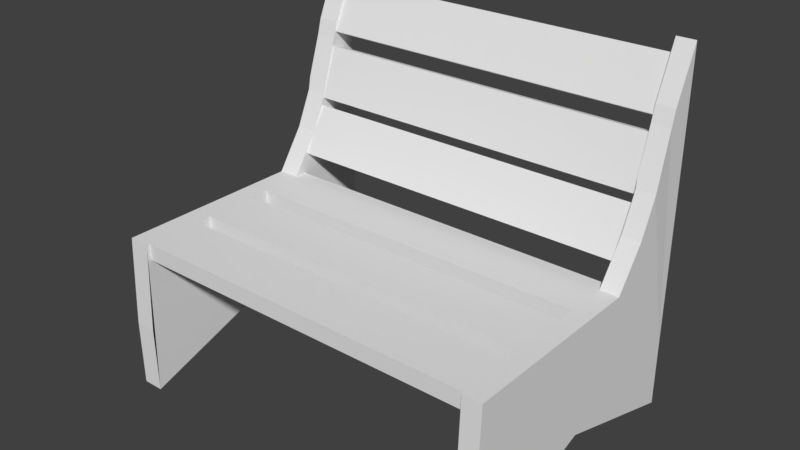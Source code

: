 # Source: benchFrag.blend  (saved by Blender 2.79.0; exported with 4.5.12 LTS)
import bpy
from mathutils import Matrix  # noqa: F401  (used for matrix-valued properties, if any)

bpy.ops.wm.read_factory_settings(use_empty=True)
scene = bpy.context.scene
scene.name = 'Scene'

# ---- collections
col_collection_1 = bpy.data.collections.new('Collection 1'); scene.collection.children.link(col_collection_1)

# ---- materials (node trees are filled in below, after node groups)
mat_material = bpy.data.materials.new('Material')
mat_material.alpha_threshold = 0.0
mat_material.use_transparent_shadow = False
mat_material.roughness = 0.5
mat_material.line_color = (0.0, 0.0, 0.0, 1.0)

# ---- material node trees

# ---- world
world_world = bpy.data.worlds.new('World'); scene.world = world_world
world_world.color = (0.05088, 0.05088, 0.05088)
world_world.use_sun_shadow = False
world_world.sun_shadow_jitter_overblur = 0.0
world_world.cycles.sampling_method = 'MANUAL'

# ---- meshes
me_cube_013 = bpy.data.meshes.new('Cube.013')
me_cube_013.from_pydata([(1.0, 0.5017, -0.1208), (-1.0, 0.5017, -0.1208), (-1.49e-07, 0.5017, -0.1208), (1.0, 0.1894, -0.1208), (-2.296e-07, 0.1894, -0.1208), (-1.0, 0.1894, -0.1208), (-1.0, 0.1894, -0.2155), (-1.0, 0.5017, -0.2155), (-1.49e-07, 0.5017, -0.2155), (1.0, 0.5017, -0.2155), (1.0, 0.1894, -0.2155), (-2.296e-07, 0.1894, -0.2155)], [], [(2, 4, 5, 1), (0, 3, 4, 2), (8, 7, 6, 11), (9, 8, 11, 10), (4, 3, 10, 11), (3, 0, 9, 10), (0, 2, 8, 9), (5, 4, 11, 6), (2, 1, 7, 8), (1, 5, 6, 7)])
me_cube_013.materials.append(mat_material)
me_cube_013.use_remesh_preserve_volume = False
me_cube_013.use_remesh_preserve_attributes = False
me_cube_013.use_mirror_vertex_groups = False
me_cube_013.update()
me_cube_012 = bpy.data.meshes.new('Cube.012')
me_cube_012.from_pydata([(1.0, 0.5017, -0.1208), (-1.0, 0.5017, -0.1208), (-1.49e-07, 0.5017, -0.1208), (1.0, 0.1894, -0.1208), (-2.296e-07, 0.1894, -0.1208), (-1.0, 0.1894, -0.1208), (-1.0, 0.1894, -0.2155), (-1.0, 0.5017, -0.2155), (-1.49e-07, 0.5017, -0.2155), (1.0, 0.5017, -0.2155), (1.0, 0.1894, -0.2155), (-2.296e-07, 0.1894, -0.2155)], [], [(2, 4, 5, 1), (0, 3, 4, 2), (8, 7, 6, 11), (9, 8, 11, 10), (4, 3, 10, 11), (3, 0, 9, 10), (0, 2, 8, 9), (5, 4, 11, 6), (2, 1, 7, 8), (1, 5, 6, 7)])
me_cube_012.materials.append(mat_material)
me_cube_012.use_remesh_preserve_volume = False
me_cube_012.use_remesh_preserve_attributes = False
me_cube_012.use_mirror_vertex_groups = False
me_cube_012.update()
me_cube_011 = bpy.data.meshes.new('Cube.011')
me_cube_011.from_pydata([(1.0, 0.5017, -0.1208), (-1.0, 0.5017, -0.1208), (-1.49e-07, 0.5017, -0.1208), (1.0, 0.1894, -0.1208), (-2.296e-07, 0.1894, -0.1208), (-1.0, 0.1894, -0.1208), (-1.0, 0.1894, -0.2155), (-1.0, 0.5017, -0.2155), (-1.49e-07, 0.5017, -0.2155), (1.0, 0.5017, -0.2155), (1.0, 0.1894, -0.2155), (-2.296e-07, 0.1894, -0.2155)], [], [(2, 4, 5, 1), (0, 3, 4, 2), (8, 7, 6, 11), (9, 8, 11, 10), (4, 3, 10, 11), (3, 0, 9, 10), (0, 2, 8, 9), (5, 4, 11, 6), (2, 1, 7, 8), (1, 5, 6, 7)])
me_cube_011.materials.append(mat_material)
me_cube_011.use_remesh_preserve_volume = False
me_cube_011.use_remesh_preserve_attributes = False
me_cube_011.use_mirror_vertex_groups = False
me_cube_011.update()
me_cube_010 = bpy.data.meshes.new('Cube.010')
me_cube_010.from_pydata([(1.0, 0.5017, -0.1208), (-1.0, 0.5017, -0.1208), (-1.49e-07, 0.5017, -0.1208), (1.0, 0.1894, -0.1208), (-2.296e-07, 0.1894, -0.1208), (-1.0, 0.1894, -0.1208), (-1.0, 0.1894, -0.2155), (-1.0, 0.5017, -0.2155), (-1.49e-07, 0.5017, -0.2155), (1.0, 0.5017, -0.2155), (1.0, 0.1894, -0.2155), (-2.296e-07, 0.1894, -0.2155)], [], [(2, 4, 5, 1), (0, 3, 4, 2), (8, 7, 6, 11), (9, 8, 11, 10), (4, 3, 10, 11), (3, 0, 9, 10), (0, 2, 8, 9), (5, 4, 11, 6), (2, 1, 7, 8), (1, 5, 6, 7)])
me_cube_010.materials.append(mat_material)
me_cube_010.use_remesh_preserve_volume = False
me_cube_010.use_remesh_preserve_attributes = False
me_cube_010.use_mirror_vertex_groups = False
me_cube_010.update()
me_cube_009 = bpy.data.meshes.new('Cube.009')
me_cube_009.from_pydata([(1.0, 0.5017, -0.1208), (-1.0, 0.5017, -0.1208), (-1.49e-07, 0.5017, -0.1208), (1.0, 0.1894, -0.1208), (-2.296e-07, 0.1894, -0.1208), (-1.0, 0.1894, -0.1208), (-1.0, 0.1894, -0.2155), (-1.0, 0.5017, -0.2155), (-1.49e-07, 0.5017, -0.2155), (1.0, 0.5017, -0.2155), (1.0, 0.1894, -0.2155), (-2.296e-07, 0.1894, -0.2155)], [], [(2, 4, 5, 1), (0, 3, 4, 2), (8, 7, 6, 11), (9, 8, 11, 10), (4, 3, 10, 11), (3, 0, 9, 10), (0, 2, 8, 9), (5, 4, 11, 6), (2, 1, 7, 8), (1, 5, 6, 7)])
me_cube_009.materials.append(mat_material)
me_cube_009.use_remesh_preserve_volume = False
me_cube_009.use_remesh_preserve_attributes = False
me_cube_009.use_mirror_vertex_groups = False
me_cube_009.update()
me_cube_007 = bpy.data.meshes.new('Cube.007')
me_cube_007.from_pydata([(1.0, 1.0, -1.0), (1.0, -0.5982, -1.0), (1.0, 1.0, 1.0), (1.0, -0.5783, -0.1208), (1.0, 1.0, -0.6221), (1.0, -0.6017, -0.6221), (1.0, 0.1992, -0.739), (1.0, 0.5017, -0.1208), (1.106, 0.1992, -0.739), (1.0, 0.8704, 0.7084), (1.0, 0.7687, 0.3896), (1.0, 0.8463, 0.6206), (1.009, 0.7452, 0.3187), (1.0, 0.1894, -0.1208), (1.0, 0.09422, -0.1208), (1.0, -0.181, -0.1208), (1.0, -0.3029, -0.1208), (1.006, 0.6553, 0.1114), (1.106, -0.5982, -1.0), (1.106, 1.0, -0.6221), (1.106, 1.0, 1.0), (1.106, -0.6017, -0.6221), (1.106, -0.5783, -0.1208), (1.106, -0.3029, -0.1208), (1.106, 1.0, -1.0), (1.106, 0.0571, -0.3583), (1.112, 0.6553, 0.1114), (1.106, 0.5017, -0.1208), (1.106, 0.8704, 0.7084), (1.106, 0.8463, 0.6206), (1.106, 0.7687, 0.3896), (1.115, 0.7452, 0.3187), (1.106, 0.1894, -0.1208), (1.106, 0.09422, -0.1208), (1.106, -0.181, -0.1208)], [], [(17, 7, 27, 26), (14, 15, 34, 33), (16, 3, 22, 23), (7, 13, 32, 27), (25, 27, 32, 33, 34, 23, 22, 21), (8, 25, 21, 18), (24, 19, 25, 8), (19, 20, 28, 29, 30, 31, 26, 27, 25), (1, 6, 8, 18), (12, 17, 26, 31), (10, 12, 31, 30), (4, 2, 20, 19), (3, 5, 21, 22), (9, 11, 29, 28), (13, 14, 33, 32), (2, 9, 28, 20), (0, 4, 19, 24), (11, 10, 30, 29), (5, 1, 18, 21), (15, 16, 23, 34), (6, 0, 24, 8), (4, 7, 17, 12, 10, 11, 9, 2), (4, 0, 6, 7), (3, 7, 6, 5), (6, 1, 5)])
me_cube_007.materials.append(mat_material)
me_cube_007.use_remesh_preserve_volume = False
me_cube_007.use_remesh_preserve_attributes = False
me_cube_007.use_mirror_vertex_groups = False
me_cube_007.update()
me_cube_001 = bpy.data.meshes.new('Cube.001')
me_cube_001.from_pydata([(1.0, 0.5017, -0.1208), (-1.0, 0.5017, -0.1208), (-1.49e-07, 0.5017, -0.1208), (1.0, 0.1894, -0.1208), (-2.296e-07, 0.1894, -0.1208), (-1.0, 0.1894, -0.1208), (-1.0, 0.1894, -0.2155), (-1.0, 0.5017, -0.2155), (-1.49e-07, 0.5017, -0.2155), (1.0, 0.5017, -0.2155), (1.0, 0.1894, -0.2155), (-2.296e-07, 0.1894, -0.2155)], [], [(2, 4, 5, 1), (0, 3, 4, 2), (8, 7, 6, 11), (9, 8, 11, 10), (4, 3, 10, 11), (3, 0, 9, 10), (0, 2, 8, 9), (5, 4, 11, 6), (2, 1, 7, 8), (1, 5, 6, 7)])
me_cube_001.materials.append(mat_material)
me_cube_001.use_remesh_preserve_volume = False
me_cube_001.use_remesh_preserve_attributes = False
me_cube_001.use_mirror_vertex_groups = False
me_cube_001.update()
me_cube = bpy.data.meshes.new('Cube')
me_cube.from_pydata([(-1.0, -0.5982, -1.0), (-1.0, 1.0, -1.0), (-1.0, -0.5783, -0.1208), (-1.0, 1.0, 1.0), (-1.0, -0.6017, -0.6221), (-1.0, 1.0, -0.6221), (-1.0, 0.1382, -0.739), (-1.0, 0.5017, -0.1208), (-1.0, 0.8704, 0.7084), (-1.0, 0.7687, 0.3896), (-1.0, 0.8463, 0.6206), (-0.9906, 0.7452, 0.3187), (-1.0, 0.1894, -0.1208), (-1.0, 0.09422, -0.1208), (-1.0, -0.181, -0.1208), (-1.0, -0.3029, -0.1208), (-0.9943, 0.6553, 0.1114), (-1.12, 0.1382, -0.739), (-1.12, 1.0, -1.0), (-1.12, -0.6017, -0.6221), (-1.12, -0.5783, -0.1208), (-1.12, 1.0, -0.6221), (-1.12, 1.0, 1.0), (-1.12, 0.8704, 0.7084), (-1.12, -0.5982, -1.0), (-1.12, 0.0571, -0.3583), (-1.12, 0.1894, -0.1208), (-1.12, 0.5017, -0.1208), (-1.12, 0.8463, 0.6206), (-1.111, 0.7452, 0.3187), (-1.12, 0.7687, 0.3896), (-1.115, 0.6553, 0.1114), (-1.12, 0.09422, -0.1208), (-1.12, -0.181, -0.1208), (-1.12, -0.3029, -0.1208)], [], [(6, 0, 24, 17), (3, 5, 21, 22), (2, 15, 34, 20), (0, 4, 19, 24), (25, 27, 31, 29, 30, 28, 23, 22, 21), (17, 25, 21, 18), (24, 19, 25, 17), (19, 20, 34, 33, 32, 26, 27, 25), (11, 9, 30, 29), (5, 1, 18, 21), (13, 12, 26, 32), (12, 7, 27, 26), (15, 14, 33, 34), (9, 10, 28, 30), (10, 8, 23, 28), (8, 3, 22, 23), (16, 11, 29, 31), (7, 16, 31, 27), (1, 6, 17, 18), (14, 13, 32, 33), (4, 2, 20, 19), (1, 5, 3, 8, 10, 9, 11, 16, 7, 6), (7, 12, 13, 14, 6), (6, 14, 15, 2, 0)])
me_cube.materials.append(mat_material)
me_cube.use_remesh_preserve_volume = False
me_cube.use_remesh_preserve_attributes = False
me_cube.use_mirror_vertex_groups = False
me_cube.update()

# ---- objects
ob_cube_007 = bpy.data.objects.new('Cube.007', me_cube_013)
ob_cube_006 = bpy.data.objects.new('Cube.006', me_cube_012)
ob_cube_005 = bpy.data.objects.new('Cube.005', me_cube_011)
ob_cube_004 = bpy.data.objects.new('Cube.004', me_cube_010)
ob_cube_003 = bpy.data.objects.new('Cube.003', me_cube_009)
ob_cube_002 = bpy.data.objects.new('Cube.002', me_cube_007)
ob_cube_001 = bpy.data.objects.new('Cube.001', me_cube_001)
ob_cube = bpy.data.objects.new('Cube', me_cube)

# ---- transforms, parenting, visibility, modifiers, constraints
ob_cube_007.location = (-0.003206, 0.6786, 1.555)
ob_cube_007.rotation_euler = (1.137, -0.0, 0.0)
ob_cube_007.scale = (1.0, 0.9429, 0.9929)
ob_cube_007.lock_rotations_4d = False
ob_cube_007.empty_display_type = 'ARROWS'
ob_cube_007.lineart.crease_threshold = 0.0
ob_cube_006.location = (0.0, 0.5655, 1.177)
ob_cube_006.rotation_euler = (1.227, -0.0, 0.0)
ob_cube_006.scale = (1.0, 0.9549, 0.9943)
ob_cube_006.lock_rotations_4d = False
ob_cube_006.empty_display_type = 'ARROWS'
ob_cube_006.lineart.crease_threshold = 0.0
ob_cube_005.location = (0.0, 0.4061, 0.908)
ob_cube_005.rotation_euler = (1.082, -0.0, 0.0)
ob_cube_005.scale = (1.0, 0.9291, 0.9805)
ob_cube_005.lock_rotations_4d = False
ob_cube_005.empty_display_type = 'ARROWS'
ob_cube_005.lineart.crease_threshold = 0.0
ob_cube_004.location = (0.0, -0.7501, 1.01)
ob_cube_004.lock_rotations_4d = False
ob_cube_004.empty_display_type = 'ARROWS'
ob_cube_004.lineart.crease_threshold = 0.0
ob_cube_003.location = (0.0, -0.3461, 1.01)
ob_cube_003.lock_rotations_4d = False
ob_cube_003.empty_display_type = 'ARROWS'
ob_cube_003.lineart.crease_threshold = 0.0
ob_cube_002.location = (0.0, 0.0, 1.01)
ob_cube_002.lock_rotations_4d = False
ob_cube_002.empty_display_type = 'ARROWS'
ob_cube_002.lineart.crease_threshold = 0.0
ob_cube_001.location = (0.0, 0.07306, 1.01)
ob_cube_001.lock_rotations_4d = False
ob_cube_001.empty_display_type = 'ARROWS'
ob_cube_001.lineart.crease_threshold = 0.0
ob_cube.location = (0.0, 0.0, 1.01)
ob_cube.lock_rotations_4d = False
ob_cube.empty_display_type = 'ARROWS'
ob_cube.lineart.crease_threshold = 0.0

# ---- collection membership
col_collection_1.objects.link(ob_cube_007)
col_collection_1.objects.link(ob_cube_006)
col_collection_1.objects.link(ob_cube_005)
col_collection_1.objects.link(ob_cube_004)
col_collection_1.objects.link(ob_cube_003)
col_collection_1.objects.link(ob_cube_002)
col_collection_1.objects.link(ob_cube_001)
col_collection_1.objects.link(ob_cube)

# ---- scene / render settings (as saved in the file)
scene.frame_start = 1; scene.frame_end = 250; scene.frame_set(1)
scene.render.engine = 'BLENDER_EEVEE_NEXT'
scene.render.resolution_percentage = 50
scene.render.dither_intensity = 0.0
scene.cycles.use_denoising = False
scene.cycles.samples = 128
scene.cycles.sampling_pattern = 'TABULATED_SOBOL'
scene.cycles.use_adaptive_sampling = False
scene.cycles.use_light_tree = False
scene.cycles.blur_glossy = 0.0
scene.cycles.sample_clamp_indirect = 0.0
scene.view_settings.view_transform = 'Standard'
bpy.context.view_layer.update()

# ---- added for rendering (the .blend has no active camera and no usable light): camera, sun
cam_auto = bpy.data.cameras.new('AutoCamera')
cam_auto.lens = 50.0
cam_auto.sensor_width = 36.0
cam_auto.clip_end = 1000.0
ob_auto_camera = bpy.data.objects.new('AutoCamera', cam_auto)
scene.collection.objects.link(ob_auto_camera)
ob_auto_camera.location = (3.17565, -3.5788, 3.55284)
ob_auto_camera.rotation_euler = (1.09748, -7.21219e-08, 0.694738)
scene.camera = ob_auto_camera
light_auto_sun = bpy.data.lights.new('AutoSun', 'SUN')
light_auto_sun.energy = 3.0
light_auto_sun.angle = 0.0523599
ob_auto_sun = bpy.data.objects.new('AutoSun', light_auto_sun)
scene.collection.objects.link(ob_auto_sun)
ob_auto_sun.rotation_euler = (0.872665, 0.174533, 0.523599)
bpy.context.view_layer.update()
